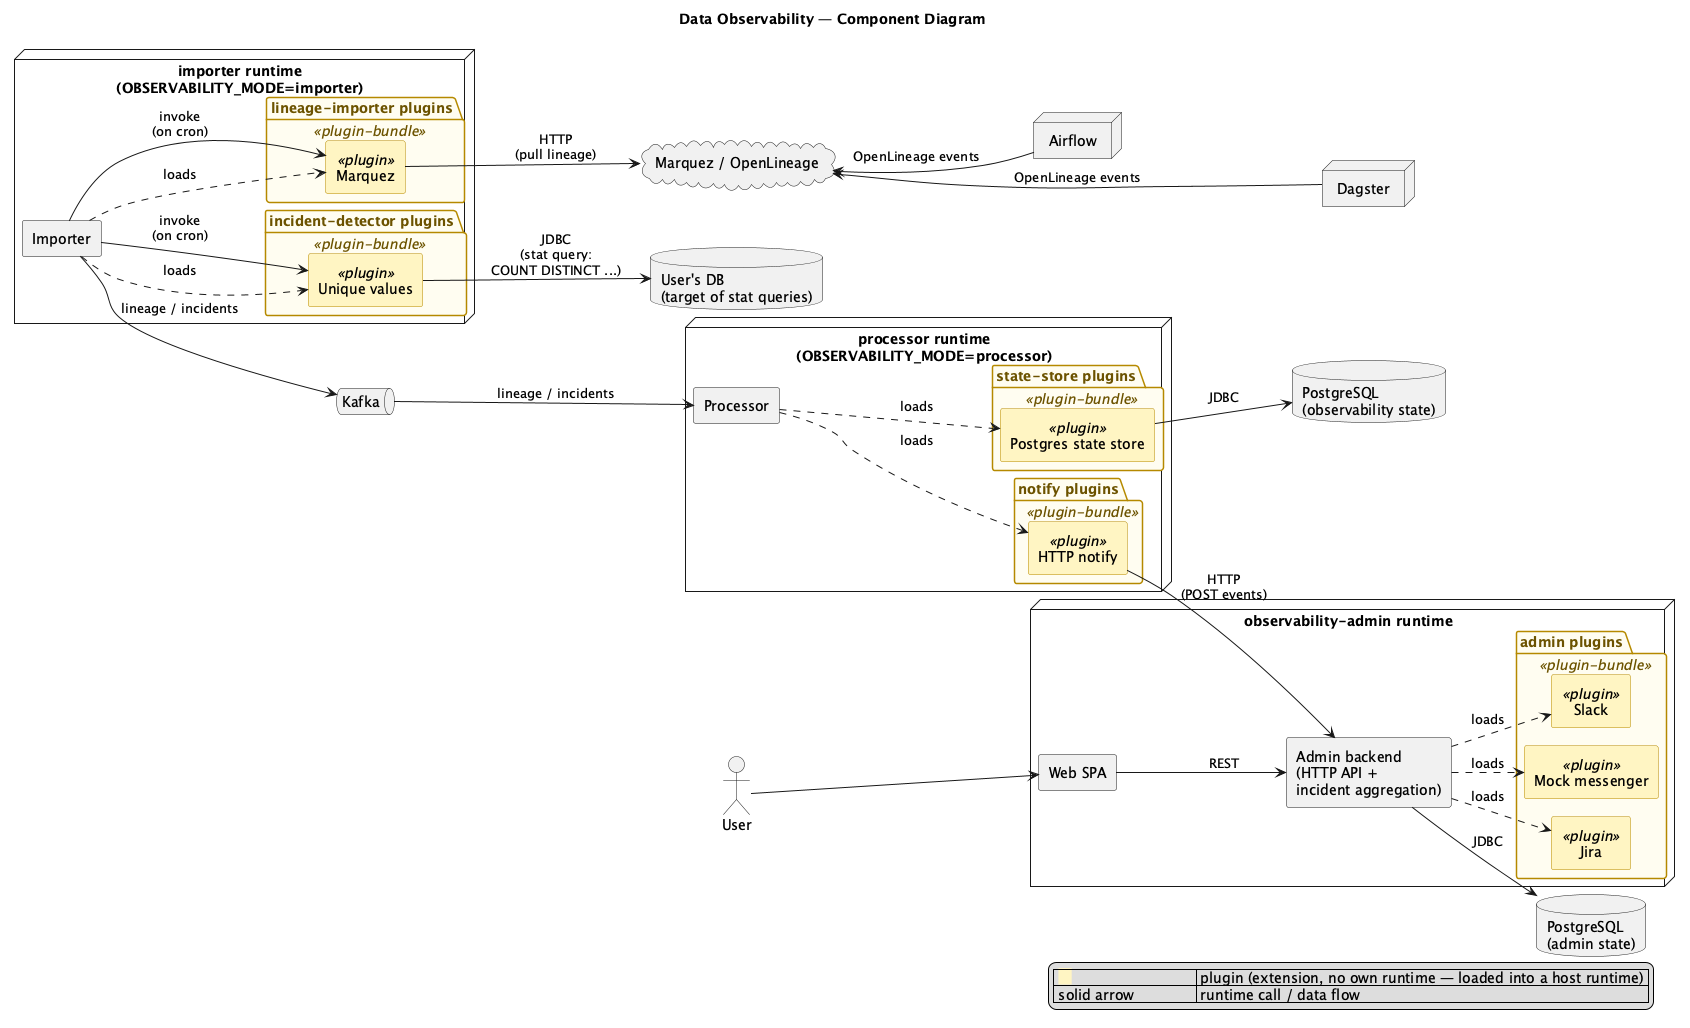

The diagram above was rendered by PlantUML. Its source (embedded in the PNG):
@startuml data-observability-components
' Use the built-in Smetana layout so Graphviz/dot is not required.
' Remove this line if you have `brew install graphviz` and prefer dot's layout.
!pragma layout smetana
title Data Observability — Component Diagram

skinparam componentStyle rectangle
skinparam shadowing false
skinparam wrapWidth 200
skinparam nodesep 60
skinparam ranksep 70

' Lay out the pipeline left-to-right (Marquez → importer → Kafka → processor → admin → user)
left to right direction

' ============================================================
' External systems (declared first so they sit at the edges)
' ============================================================
cloud    "Marquez / OpenLineage"              as marquez
node     "Airflow"                            as airflow
node     "Dagster"                            as dagster
database "User's DB\n(target of stat queries)" as userDb
queue    "Kafka"                              as kafka
database "PostgreSQL\n(observability state)"  as pgState
database "PostgreSQL\n(admin state)"          as pgAdmin
actor    "User"                               as user

' ============================================================
' Runtimes (real OS processes)
' ============================================================

node "importer runtime\n(OBSERVABILITY_MODE=importer)" as importerRuntime {
  package "lineage-importer plugins" <<plugin-bundle>> {
    [Marquez] <<plugin>> as marquezLI
  }
  [Importer] as importer
  package "incident-detector plugins" <<plugin-bundle>> {
    [Unique values] <<plugin>> as uniqueDet
  }
}

node "processor runtime\n(OBSERVABILITY_MODE=processor)" as processorRuntime {
  [Processor] as processor
  package "state-store plugins" <<plugin-bundle>> {
    [Postgres state store] <<plugin>> as pgStorePlugin
  }
  package "notify plugins" <<plugin-bundle>> {
    [HTTP notify] <<plugin>> as httpNotifyP
  }
}

node "observability-admin runtime" as adminRuntime {
  package "admin plugins" <<plugin-bundle>> {
    [Slack]          <<plugin>> as slackP
    [Jira]           <<plugin>> as jiraP
    [Mock messenger] <<plugin>> as mockP
  }
  [Admin backend\n(HTTP API +\nincident aggregation)] as admin
  [Web SPA] as webSpa
}


' ============================================================
' Layout hints (hidden arrows pin the left-to-right pipeline)
' ============================================================
marquez          -[hidden]right- importerRuntime
importerRuntime  -[hidden]right- kafka
kafka            -[hidden]right- processorRuntime
processorRuntime -[hidden]right- adminRuntime
adminRuntime     -[hidden]right- user

' Place the two databases under their respective runtimes
processorRuntime -[hidden]down- pgState
adminRuntime     -[hidden]down- pgAdmin

' Orchestrators sit to the right of Marquez and stack vertically
marquez         -[hidden]right- airflow
airflow         -[hidden]down-  dagster
' User's DB stacks under the importer runtime
importerRuntime -[hidden]down-  userDb

' ============================================================
' Plugin "loaded into host runtime" relationships
' ============================================================
importer  ..> marquezLI     : loads
importer  ..> uniqueDet     : loads
processor ..> pgStorePlugin : loads
processor ..> httpNotifyP   : loads
admin     ..> slackP        : loads
admin     ..> jiraP         : loads
admin     ..> mockP         : loads

' ============================================================
' Runtime interactions
' ============================================================
' Upstream orchestrators publish OpenLineage events to Marquez
airflow   --> marquez   : OpenLineage events
dagster   --> marquez   : OpenLineage events

' The importer wakes up on a schedule (cron) and pulls / queries each cycle
importer  --> marquezLI : invoke\n(on cron)
importer  --> uniqueDet : invoke\n(on cron)

marquezLI --> marquez   : HTTP\n(pull lineage)
uniqueDet --> userDb    : JDBC\n(stat query:\nCOUNT DISTINCT ...)

importer  --> kafka     : lineage / incidents
kafka     --> processor : lineage / incidents

pgStorePlugin --> pgState : JDBC
httpNotifyP   --> admin   : HTTP\n(POST events)

admin     --> pgAdmin   : JDBC
user      --> webSpa
webSpa    --> admin     : REST

' ============================================================
' Plugin styling
' ============================================================
skinparam component {
  BackgroundColor<<plugin>> #FFF4C2
  BorderColor<<plugin>>     #B58900
}
skinparam package {
  BackgroundColor<<plugin-bundle>> #FFFDF0
  BorderColor<<plugin-bundle>>     #B58900
  FontColor<<plugin-bundle>>       #6c5300
}

legend right
  | <back:#FFF4C2>   </back> | plugin (extension, no own runtime — loaded into a host runtime) |
  | solid arrow              | runtime call / data flow |
endlegend

@enduml